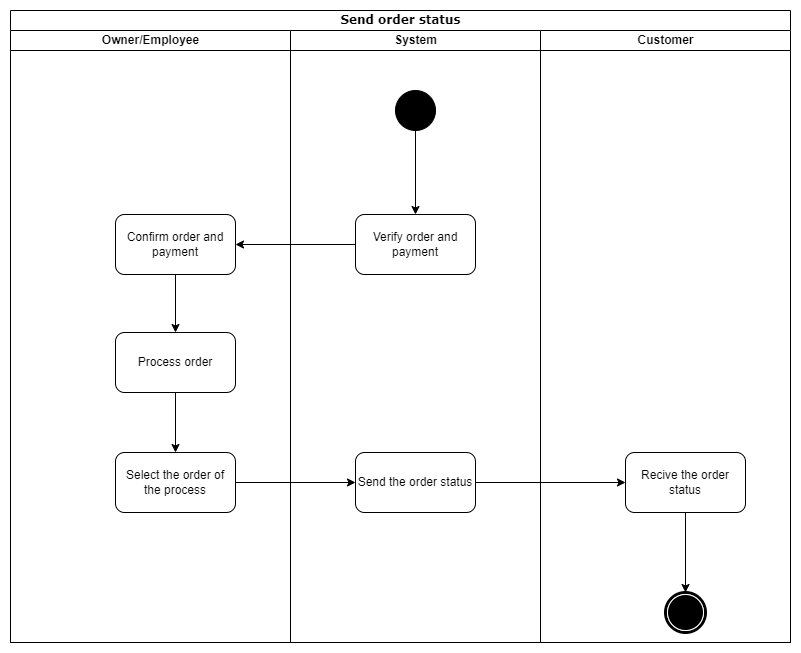

The diagram above was exported from draw.io. Its source (the exported page's mxGraphModel, read from the mxfile embedded in the PNG):
<mxGraphModel dx="1658" dy="1920" grid="1" gridSize="10" guides="1" tooltips="1" connect="1" arrows="1" fold="1" page="1" pageScale="1" pageWidth="850" pageHeight="1100" math="0" shadow="0">
  <root>
    <mxCell id="0" />
    <mxCell id="1" parent="0" />
    <mxCell id="cN4v_Yx0ca89I7RjLBnO-1" value="Send order status" style="swimlane;html=1;childLayout=stackLayout;startSize=20;rounded=0;shadow=0;comic=0;labelBackgroundColor=none;strokeWidth=1;fontFamily=Verdana;fontSize=12;align=center;" parent="1" vertex="1">
      <mxGeometry x="35" y="-810" width="780" height="632" as="geometry" />
    </mxCell>
    <mxCell id="cN4v_Yx0ca89I7RjLBnO-2" value="Owner/Employee" style="swimlane;html=1;startSize=20;" parent="cN4v_Yx0ca89I7RjLBnO-1" vertex="1">
      <mxGeometry y="20" width="280" height="612" as="geometry">
        <mxRectangle y="20" width="40" height="845" as="alternateBounds" />
      </mxGeometry>
    </mxCell>
    <mxCell id="cN4v_Yx0ca89I7RjLBnO-25" style="edgeStyle=orthogonalEdgeStyle;rounded=0;orthogonalLoop=1;jettySize=auto;html=1;" parent="cN4v_Yx0ca89I7RjLBnO-2" source="cN4v_Yx0ca89I7RjLBnO-4" target="cN4v_Yx0ca89I7RjLBnO-22" edge="1">
      <mxGeometry relative="1" as="geometry" />
    </mxCell>
    <mxCell id="cN4v_Yx0ca89I7RjLBnO-4" value="Confirm order and payment" style="rounded=1;whiteSpace=wrap;html=1;" parent="cN4v_Yx0ca89I7RjLBnO-2" vertex="1">
      <mxGeometry x="105" y="184" width="120" height="60" as="geometry" />
    </mxCell>
    <mxCell id="cN4v_Yx0ca89I7RjLBnO-5" value="Select the order of the process" style="rounded=1;whiteSpace=wrap;html=1;" parent="cN4v_Yx0ca89I7RjLBnO-2" vertex="1">
      <mxGeometry x="105" y="422" width="120" height="60" as="geometry" />
    </mxCell>
    <mxCell id="cN4v_Yx0ca89I7RjLBnO-26" style="edgeStyle=orthogonalEdgeStyle;rounded=0;orthogonalLoop=1;jettySize=auto;html=1;" parent="cN4v_Yx0ca89I7RjLBnO-2" source="cN4v_Yx0ca89I7RjLBnO-22" target="cN4v_Yx0ca89I7RjLBnO-5" edge="1">
      <mxGeometry relative="1" as="geometry" />
    </mxCell>
    <mxCell id="cN4v_Yx0ca89I7RjLBnO-22" value="Process order" style="rounded=1;whiteSpace=wrap;html=1;" parent="cN4v_Yx0ca89I7RjLBnO-2" vertex="1">
      <mxGeometry x="105" y="302" width="120" height="60" as="geometry" />
    </mxCell>
    <mxCell id="cN4v_Yx0ca89I7RjLBnO-8" value="System" style="swimlane;html=1;startSize=20;" parent="cN4v_Yx0ca89I7RjLBnO-1" vertex="1">
      <mxGeometry x="280" y="20" width="250" height="612" as="geometry" />
    </mxCell>
    <mxCell id="cN4v_Yx0ca89I7RjLBnO-9" value="Verify order and payment" style="rounded=1;whiteSpace=wrap;html=1;" parent="cN4v_Yx0ca89I7RjLBnO-8" vertex="1">
      <mxGeometry x="65" y="184" width="120" height="60" as="geometry" />
    </mxCell>
    <mxCell id="cN4v_Yx0ca89I7RjLBnO-10" value="" style="ellipse;whiteSpace=wrap;html=1;rounded=0;shadow=0;comic=0;labelBackgroundColor=none;strokeWidth=1;fillColor=#000000;fontFamily=Verdana;fontSize=12;align=center;" parent="cN4v_Yx0ca89I7RjLBnO-8" vertex="1">
      <mxGeometry x="105" y="60" width="40" height="40" as="geometry" />
    </mxCell>
    <mxCell id="cN4v_Yx0ca89I7RjLBnO-11" style="edgeStyle=orthogonalEdgeStyle;rounded=0;orthogonalLoop=1;jettySize=auto;html=1;entryX=0.5;entryY=0;entryDx=0;entryDy=0;" parent="cN4v_Yx0ca89I7RjLBnO-8" source="cN4v_Yx0ca89I7RjLBnO-10" target="cN4v_Yx0ca89I7RjLBnO-9" edge="1">
      <mxGeometry relative="1" as="geometry">
        <mxPoint x="125" y="180" as="targetPoint" />
      </mxGeometry>
    </mxCell>
    <mxCell id="cN4v_Yx0ca89I7RjLBnO-12" value="Send the order status" style="rounded=1;whiteSpace=wrap;html=1;" parent="cN4v_Yx0ca89I7RjLBnO-8" vertex="1">
      <mxGeometry x="65" y="422" width="120" height="60" as="geometry" />
    </mxCell>
    <mxCell id="cN4v_Yx0ca89I7RjLBnO-13" style="edgeStyle=orthogonalEdgeStyle;rounded=0;orthogonalLoop=1;jettySize=auto;html=1;entryX=1;entryY=0.5;entryDx=0;entryDy=0;" parent="cN4v_Yx0ca89I7RjLBnO-1" source="cN4v_Yx0ca89I7RjLBnO-9" target="cN4v_Yx0ca89I7RjLBnO-4" edge="1">
      <mxGeometry relative="1" as="geometry">
        <mxPoint x="245" y="234" as="targetPoint" />
      </mxGeometry>
    </mxCell>
    <mxCell id="cN4v_Yx0ca89I7RjLBnO-14" value="Customer" style="swimlane;html=1;startSize=20;" parent="cN4v_Yx0ca89I7RjLBnO-1" vertex="1">
      <mxGeometry x="530" y="20" width="250" height="612" as="geometry" />
    </mxCell>
    <mxCell id="cN4v_Yx0ca89I7RjLBnO-28" value="Recive the order status" style="rounded=1;whiteSpace=wrap;html=1;" parent="cN4v_Yx0ca89I7RjLBnO-14" vertex="1">
      <mxGeometry x="85" y="422" width="120" height="60" as="geometry" />
    </mxCell>
    <mxCell id="cN4v_Yx0ca89I7RjLBnO-31" value="" style="shape=mxgraph.bpmn.shape;html=1;verticalLabelPosition=bottom;labelBackgroundColor=#ffffff;verticalAlign=top;perimeter=ellipsePerimeter;outline=end;symbol=terminate;rounded=0;shadow=0;comic=0;strokeWidth=1;fontFamily=Verdana;fontSize=12;align=center;" parent="cN4v_Yx0ca89I7RjLBnO-14" vertex="1">
      <mxGeometry x="125" y="562" width="40" height="40" as="geometry" />
    </mxCell>
    <mxCell id="cN4v_Yx0ca89I7RjLBnO-30" style="edgeStyle=orthogonalEdgeStyle;rounded=0;orthogonalLoop=1;jettySize=auto;html=1;" parent="cN4v_Yx0ca89I7RjLBnO-14" source="cN4v_Yx0ca89I7RjLBnO-28" target="cN4v_Yx0ca89I7RjLBnO-31" edge="1">
      <mxGeometry relative="1" as="geometry">
        <mxPoint x="145" y="562" as="targetPoint" />
      </mxGeometry>
    </mxCell>
    <mxCell id="cN4v_Yx0ca89I7RjLBnO-27" style="edgeStyle=orthogonalEdgeStyle;rounded=0;orthogonalLoop=1;jettySize=auto;html=1;" parent="cN4v_Yx0ca89I7RjLBnO-1" source="cN4v_Yx0ca89I7RjLBnO-5" target="cN4v_Yx0ca89I7RjLBnO-12" edge="1">
      <mxGeometry relative="1" as="geometry" />
    </mxCell>
    <mxCell id="cN4v_Yx0ca89I7RjLBnO-29" style="edgeStyle=orthogonalEdgeStyle;rounded=0;orthogonalLoop=1;jettySize=auto;html=1;entryX=0;entryY=0.5;entryDx=0;entryDy=0;" parent="cN4v_Yx0ca89I7RjLBnO-1" source="cN4v_Yx0ca89I7RjLBnO-12" target="cN4v_Yx0ca89I7RjLBnO-28" edge="1">
      <mxGeometry relative="1" as="geometry" />
    </mxCell>
  </root>
</mxGraphModel>